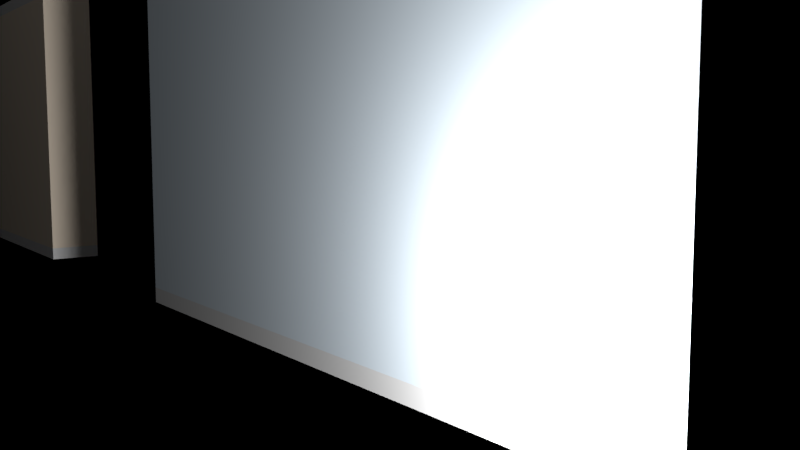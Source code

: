 # Source: Wall_s.blend  (saved by Blender 2.79.0; exported with 4.5.12 LTS)
import bpy
from mathutils import Matrix  # noqa: F401  (used for matrix-valued properties, if any)

bpy.ops.wm.read_factory_settings(use_empty=True)
scene = bpy.context.scene
scene.name = 'Scene'

# ---- collections
col_collection_1 = bpy.data.collections.new('Collection 1'); scene.collection.children.link(col_collection_1)

# ---- materials (node trees are filled in below, after node groups)
mat_material = bpy.data.materials.new('Material')
mat_material.alpha_threshold = 0.0
mat_material.use_transparent_shadow = False
mat_material.roughness = 0.5
mat_material.line_color = (0.0, 0.0, 0.0, 1.0)
mat_material_002 = bpy.data.materials.new('Material.002')
mat_material_002.alpha_threshold = 0.0
mat_material_002.use_transparent_shadow = False
mat_material_002.diffuse_color = (0.8085, 0.9123, 1.0, 1.0)
mat_material_002.roughness = 0.5
mat_material_002.specular_intensity = 0.1667
mat_material_001 = bpy.data.materials.new('Material.001')
mat_material_001.alpha_threshold = 0.0
mat_material_001.use_transparent_shadow = False
mat_material_001.diffuse_color = (1.0, 0.8621, 0.7027, 1.0)
mat_material_001.roughness = 0.5
mat_material_001.specular_intensity = 0.2031

# ---- material node trees

# ---- world
world_world = bpy.data.worlds.new('World'); scene.world = world_world
world_world.color = (0.0, 0.0, 0.0)
world_world.use_sun_shadow = False
world_world.sun_shadow_jitter_overblur = 0.0
world_world.cycles.sampling_method = 'MANUAL'

# ---- cameras
cam_camera = bpy.data.cameras.new('Camera')
cam_camera.clip_end = 100.0
cam_camera.lens = 35.0
cam_camera.sensor_width = 32.0
cam_camera.sensor_height = 18.0
cam_camera.ortho_scale = 7.314
cam_camera.dof.focus_distance = 0.0
cam_camera.dof.aperture_fstop = 128.0

# ---- lights
light_point = bpy.data.lights.new('Point', 'POINT')
light_point.transmission_factor = 0.0
light_point.energy = 100.0
light_point.shadow_buffer_clip_start = 0.5
light_point.shadow_soft_size = 0.1
light_point.shadow_maximum_resolution = 0.006
light_point.use_absolute_resolution = True
light_lamp = bpy.data.lights.new('Lamp', 'POINT')
light_lamp.transmission_factor = 0.0
light_lamp.cutoff_distance = 30.0
light_lamp.energy = 100.0
light_lamp.shadow_buffer_clip_start = 1.001
light_lamp.shadow_soft_size = 0.1
light_lamp.shadow_maximum_resolution = 0.006
light_lamp.use_absolute_resolution = True

# ---- meshes
me_cube_001 = bpy.data.meshes.new('Cube.001')
me_cube_001.from_pydata([(1.0, 1.0, -1.0), (1.0, -1.0, -1.0), (-1.0, -1.0, -1.0), (-1.0, 1.0, -1.0), (1.0, 1.0, 1.0), (1.0, -1.0, 1.0), (-1.0, -1.0, 1.0), (-1.0, 1.0, 1.0), (1.0, 1.0, -0.915), (1.0, -1.0, -0.915), (-1.0, -1.0, -0.915), (-1.0, 1.0, -0.915), (1.0, 1.0, 0.9183), (1.0, -1.0, 0.9183), (-1.0, -1.0, 0.9183), (-1.0, 1.0, 0.9183)], [], [(0, 1, 2, 3), (4, 7, 6, 5), (12, 4, 5, 13), (13, 5, 6, 14), (14, 6, 7, 15), (8, 0, 3, 11), (12, 8, 11, 15), (2, 10, 11, 3), (1, 9, 10, 2), (0, 8, 9, 1), (4, 12, 15, 7), (10, 14, 15, 11), (9, 13, 14, 10), (8, 12, 13, 9)])
me_cube_001.polygons.foreach_set('material_index', [0, 0, 0, 0, 0, 0, 1, 0, 0, 0, 0, 1, 1, 1])
_uv = me_cube_001.uv_layers.new(name='UVMap')
_uv.uv.foreach_set('vector', [0.0, 0.0, 0.0, 0.0, 0.0, 0.0, 0.0, 0.0, 0.0, 0.0, 0.0, 0.0, 0.0, 0.0, 0.0, 0.0, 0.0, 0.0, 0.0, 0.0, 0.0, 0.0, 0.0, 0.0, 0.0, 0.0, 0.0, 0.0, 0.0, 0.0, 0.0, 0.0, 0.0, 0.0, 0.0, 0.0, 0.0, 0.0, 0.0, 0.0, 0.0, 0.0, 0.0, 0.0, 0.0, 0.0, 0.0, 0.0, 4.097, -4.361, 4.097, 5.215, 12.19, 5.215, 12.19, -4.361, 0.0, 0.0, 0.0, 0.0, 0.0, 0.0, 0.0, 0.0, 0.0, 0.0, 0.0, 0.0, 0.0, 0.0, 0.0, 0.0, 0.0, 0.0, 0.0, 0.0, 0.0, 0.0, 0.0, 0.0, 0.0, 0.0, 0.0, 0.0, 0.0, 0.0, 0.0, 0.0, -5.268, 5.215, -5.268, -4.361, -6.54, -4.361, -6.54, 5.215, 2.824, 5.215, 2.824, -4.361, -5.268, -4.361, -5.268, 5.215, 4.097, 5.215, 4.097, -4.361, 2.824, -4.361, 2.824, 5.215])
me_cube_001.materials.append(mat_material)
me_cube_001.materials.append(mat_material_002)
me_cube_001.use_remesh_preserve_volume = False
me_cube_001.use_remesh_preserve_attributes = False
me_cube_001.use_mirror_vertex_groups = False
me_cube_001.update()
me_cube = bpy.data.meshes.new('Cube')
me_cube.from_pydata([(1.0, 1.0, -1.0), (1.0, -1.0, -1.0), (-1.0, -1.0, -1.0), (-1.0, 1.0, -1.0), (1.0, 1.0, 1.0), (1.0, -1.0, 1.0), (-1.0, -1.0, 1.0), (-1.0, 1.0, 1.0), (1.0, 1.0, -0.915), (1.0, -1.0, -0.915), (-1.0, -1.0, -0.915), (-1.0, 1.0, -0.915), (1.0, 1.0, 0.9183), (1.0, -1.0, 0.9183), (-1.0, -1.0, 0.9183), (-1.0, 1.0, 0.9183)], [], [(0, 1, 2, 3), (4, 7, 6, 5), (12, 4, 5, 13), (13, 5, 6, 14), (14, 6, 7, 15), (8, 0, 3, 11), (12, 8, 11, 15), (2, 10, 11, 3), (1, 9, 10, 2), (0, 8, 9, 1), (4, 12, 15, 7), (10, 14, 15, 11), (9, 13, 14, 10), (8, 12, 13, 9)])
me_cube.polygons.foreach_set('material_index', [0, 0, 0, 0, 0, 0, 1, 0, 0, 0, 0, 1, 1, 1])
_uv = me_cube.uv_layers.new(name='UVMap')
_uv.uv.foreach_set('vector', [0.0, 0.0, 0.0, 0.0, 0.0, 0.0, 0.0, 0.0, 0.0, 0.0, 0.0, 0.0, 0.0, 0.0, 0.0, 0.0, 0.0, 0.0, 0.0, 0.0, 0.0, 0.0, 0.0, 0.0, 0.0, 0.0, 0.0, 0.0, 0.0, 0.0, 0.0, 0.0, 0.0, 0.0, 0.0, 0.0, 0.0, 0.0, 0.0, 0.0, 0.0, 0.0, 0.0, 0.0, 0.0, 0.0, 0.0, 0.0, 1.252, -2.468, 1.252, 3.479, 6.277, 3.479, 6.277, -2.468, 0.0, 0.0, 0.0, 0.0, 0.0, 0.0, 0.0, 0.0, 0.0, 0.0, 0.0, 0.0, 0.0, 0.0, 0.0, 0.0, 0.0, 0.0, 0.0, 0.0, 0.0, 0.0, 0.0, 0.0, 0.0, 0.0, 0.0, 0.0, 0.0, 0.0, 0.0, 0.0, -4.564, 3.479, -4.564, -2.468, -5.354, -2.468, -5.354, 3.479, 0.4618, 3.479, 0.4618, -2.468, -4.564, -2.468, -4.564, 3.479, 1.252, 3.479, 1.252, -2.468, 0.4618, -2.468, 0.4618, 3.479])
me_cube.materials.append(mat_material)
me_cube.materials.append(mat_material_001)
me_cube.use_remesh_preserve_volume = False
me_cube.use_remesh_preserve_attributes = False
me_cube.use_mirror_vertex_groups = False
me_cube.update()

# ---- objects
ob_point = bpy.data.objects.new('Point', light_point)
ob_cube_001 = bpy.data.objects.new('Cube.001', me_cube_001)
ob_cube = bpy.data.objects.new('Cube', me_cube)
ob_lamp = bpy.data.objects.new('Lamp', light_lamp)
ob_camera = bpy.data.objects.new('Camera', cam_camera)

# ---- transforms, parenting, visibility, modifiers, constraints
ob_point.location = (-0.7884, 0.02133, 0.2144)
ob_point.lineart.crease_threshold = 0.0
ob_cube_001.location = (0.2069, -0.1628, 0.5818)
ob_cube_001.scale = (0.8903, 0.09106, -0.5578)
ob_cube_001.lock_rotations_4d = False
ob_cube_001.empty_display_type = 'ARROWS'
ob_cube_001.lineart.crease_threshold = 0.0
ob_cube.location = (3.145, -0.1628, 0.5818)
ob_cube.scale = (0.8903, 0.09106, -0.5578)
ob_cube.lock_rotations_4d = False
ob_cube.empty_display_type = 'ARROWS'
ob_cube.lineart.crease_threshold = 0.0
ob_lamp.location = (0.4858, 1.415, 5.904)
ob_lamp.rotation_euler = (0.02298, 0.2433, 1.729)
ob_lamp.lock_rotations_4d = False
ob_lamp.empty_display_type = 'ARROWS'
ob_lamp.color = (0.0, 0.0, 0.0, 0.0)
ob_lamp.lineart.crease_threshold = 0.0
ob_camera.location = (-1.489, 0.8924, 0.5337)
ob_camera.rotation_euler = (1.469, 0.0, 4.08)
ob_camera.scale = (0.2881, 0.2881, 0.2881)
ob_camera.lock_rotations_4d = False
ob_camera.empty_display_type = 'ARROWS'
ob_camera.color = (0.0, 0.0, 0.0, 0.0)
ob_camera.display_type = 'WIRE'
ob_camera.lineart.crease_threshold = 0.0

# ---- collection membership
col_collection_1.objects.link(ob_point)
col_collection_1.objects.link(ob_cube_001)
col_collection_1.objects.link(ob_cube)
col_collection_1.objects.link(ob_lamp)
col_collection_1.objects.link(ob_camera)

# ---- scene / render settings (as saved in the file)
scene.camera = ob_camera
scene.frame_start = 1; scene.frame_end = 250; scene.frame_set(1)
scene.render.engine = 'BLENDER_EEVEE_NEXT'
scene.render.resolution_percentage = 48
scene.render.dither_intensity = 0.0
scene.cycles.use_denoising = False
scene.cycles.samples = 128
scene.cycles.sampling_pattern = 'TABULATED_SOBOL'
scene.cycles.use_adaptive_sampling = False
scene.cycles.use_light_tree = False
scene.cycles.blur_glossy = 0.0
scene.cycles.sample_clamp_indirect = 0.0
scene.view_settings.view_transform = 'Standard'
bpy.context.view_layer.update()
